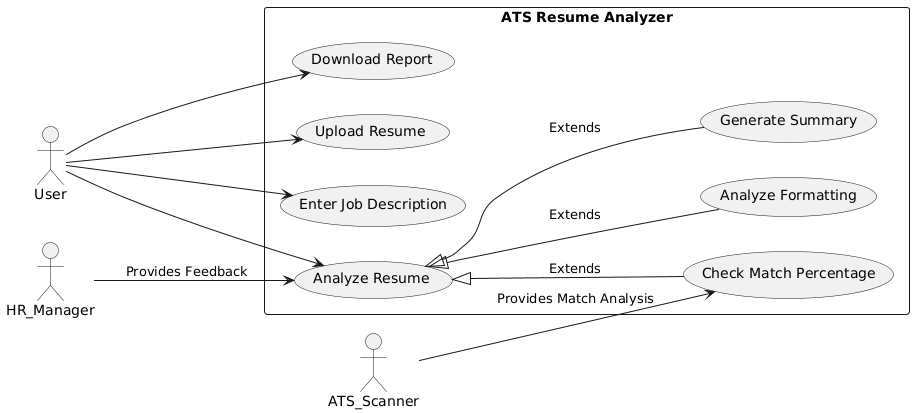

The diagram above was rendered by PlantUML. Its source (embedded in the PNG):
@startuml
left to right direction
skinparam monochrome true

actor User as U
actor HR_Manager as HR
actor ATS_Scanner as ATS

rectangle "ATS Resume Analyzer" {
    usecase "Upload Resume" as UC1
    usecase "Enter Job Description" as UC2
    usecase "Analyze Resume" as UC3
    usecase "Check Match Percentage" as UC4
    usecase "Analyze Formatting" as UC5
    usecase "Generate Summary" as UC6
    usecase "Download Report" as UC7

    UC3 <|-- UC4 : Extends
    UC3 <|-- UC5 : Extends
    UC3 <|-- UC6 : Extends
}

U --> UC1
U --> UC2
U --> UC3
U --> UC7

HR --> UC3 : Provides Feedback
ATS --> UC4 : Provides Match Analysis
@enduml